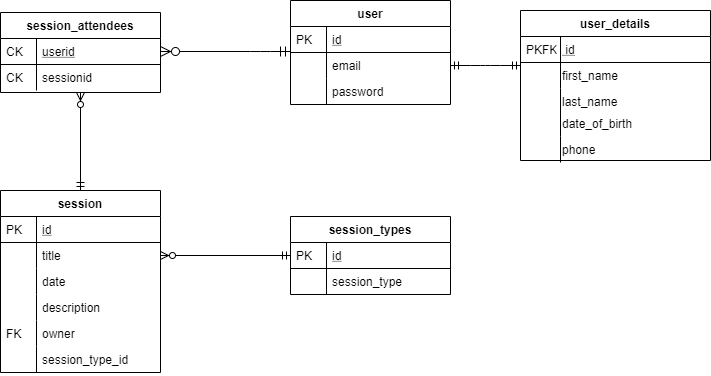

The diagram above was exported from draw.io. Its source (the exported page's mxGraphModel, read from the mxfile embedded in the PNG):
<mxGraphModel dx="1422" dy="745" grid="1" gridSize="10" guides="1" tooltips="1" connect="1" arrows="1" fold="1" page="1" pageScale="1" pageWidth="827" pageHeight="1169" math="0" shadow="0">
  <root>
    <mxCell id="WIyWlLk6GJQsqaUBKTNV-0" />
    <mxCell id="WIyWlLk6GJQsqaUBKTNV-1" parent="WIyWlLk6GJQsqaUBKTNV-0" />
    <mxCell id="zkfFHV4jXpPFQw0GAbJ--56" value="user" style="swimlane;fontStyle=1;childLayout=stackLayout;horizontal=1;startSize=26;horizontalStack=0;resizeParent=1;resizeLast=0;collapsible=1;marginBottom=0;rounded=0;shadow=0;strokeWidth=1;" parent="WIyWlLk6GJQsqaUBKTNV-1" vertex="1">
      <mxGeometry x="400" y="120" width="160" height="104" as="geometry">
        <mxRectangle x="260" y="80" width="160" height="26" as="alternateBounds" />
      </mxGeometry>
    </mxCell>
    <mxCell id="zkfFHV4jXpPFQw0GAbJ--57" value="id" style="shape=partialRectangle;top=0;left=0;right=0;bottom=1;align=left;verticalAlign=top;fillColor=none;spacingLeft=40;spacingRight=4;overflow=hidden;rotatable=0;points=[[0,0.5],[1,0.5]];portConstraint=eastwest;dropTarget=0;rounded=0;shadow=0;strokeWidth=1;fontStyle=4" parent="zkfFHV4jXpPFQw0GAbJ--56" vertex="1">
      <mxGeometry y="26" width="160" height="26" as="geometry" />
    </mxCell>
    <mxCell id="zkfFHV4jXpPFQw0GAbJ--58" value="PK" style="shape=partialRectangle;top=0;left=0;bottom=0;fillColor=none;align=left;verticalAlign=top;spacingLeft=4;spacingRight=4;overflow=hidden;rotatable=0;points=[];portConstraint=eastwest;part=1;" parent="zkfFHV4jXpPFQw0GAbJ--57" vertex="1" connectable="0">
      <mxGeometry width="36" height="26" as="geometry" />
    </mxCell>
    <mxCell id="zkfFHV4jXpPFQw0GAbJ--59" value="email" style="shape=partialRectangle;top=0;left=0;right=0;bottom=0;align=left;verticalAlign=top;fillColor=none;spacingLeft=40;spacingRight=4;overflow=hidden;rotatable=0;points=[[0,0.5],[1,0.5]];portConstraint=eastwest;dropTarget=0;rounded=0;shadow=0;strokeWidth=1;" parent="zkfFHV4jXpPFQw0GAbJ--56" vertex="1">
      <mxGeometry y="52" width="160" height="26" as="geometry" />
    </mxCell>
    <mxCell id="zkfFHV4jXpPFQw0GAbJ--60" value="" style="shape=partialRectangle;top=0;left=0;bottom=0;fillColor=none;align=left;verticalAlign=top;spacingLeft=4;spacingRight=4;overflow=hidden;rotatable=0;points=[];portConstraint=eastwest;part=1;" parent="zkfFHV4jXpPFQw0GAbJ--59" vertex="1" connectable="0">
      <mxGeometry width="36" height="26" as="geometry" />
    </mxCell>
    <mxCell id="zkfFHV4jXpPFQw0GAbJ--61" value="password" style="shape=partialRectangle;top=0;left=0;right=0;bottom=0;align=left;verticalAlign=top;fillColor=none;spacingLeft=40;spacingRight=4;overflow=hidden;rotatable=0;points=[[0,0.5],[1,0.5]];portConstraint=eastwest;dropTarget=0;rounded=0;shadow=0;strokeWidth=1;" parent="zkfFHV4jXpPFQw0GAbJ--56" vertex="1">
      <mxGeometry y="78" width="160" height="26" as="geometry" />
    </mxCell>
    <mxCell id="zkfFHV4jXpPFQw0GAbJ--62" value="" style="shape=partialRectangle;top=0;left=0;bottom=0;fillColor=none;align=left;verticalAlign=top;spacingLeft=4;spacingRight=4;overflow=hidden;rotatable=0;points=[];portConstraint=eastwest;part=1;" parent="zkfFHV4jXpPFQw0GAbJ--61" vertex="1" connectable="0">
      <mxGeometry width="36" height="26" as="geometry" />
    </mxCell>
    <mxCell id="zkfFHV4jXpPFQw0GAbJ--71" value="" style="edgeStyle=orthogonalEdgeStyle;endArrow=ERzeroToMany;startArrow=ERmandOne;shadow=0;strokeWidth=1;endSize=8;startSize=8;entryX=1;entryY=0.5;entryDx=0;entryDy=0;" parent="WIyWlLk6GJQsqaUBKTNV-1" target="cALiIWYdNKebmn1PO_nk-2" edge="1">
      <mxGeometry width="100" height="100" relative="1" as="geometry">
        <mxPoint x="400" y="171" as="sourcePoint" />
        <mxPoint x="330" y="169" as="targetPoint" />
        <Array as="points">
          <mxPoint x="370" y="171" />
          <mxPoint x="370" y="171" />
        </Array>
      </mxGeometry>
    </mxCell>
    <mxCell id="cALiIWYdNKebmn1PO_nk-36" value="" style="edgeStyle=entityRelationEdgeStyle;fontSize=12;html=1;endArrow=ERmandOne;startArrow=ERmandOne;exitX=1;exitY=0.5;exitDx=0;exitDy=0;entryX=0;entryY=0.115;entryDx=0;entryDy=0;entryPerimeter=0;" edge="1" parent="WIyWlLk6GJQsqaUBKTNV-1" source="zkfFHV4jXpPFQw0GAbJ--59" target="cALiIWYdNKebmn1PO_nk-18">
      <mxGeometry width="100" height="100" relative="1" as="geometry">
        <mxPoint x="520" y="280" as="sourcePoint" />
        <mxPoint x="620" y="180" as="targetPoint" />
      </mxGeometry>
    </mxCell>
    <mxCell id="cALiIWYdNKebmn1PO_nk-15" value="user_details" style="swimlane;fontStyle=1;childLayout=stackLayout;horizontal=1;startSize=26;horizontalStack=0;resizeParent=1;resizeLast=0;collapsible=1;marginBottom=0;rounded=0;shadow=0;strokeWidth=1;" vertex="1" parent="WIyWlLk6GJQsqaUBKTNV-1">
      <mxGeometry x="630" y="130" width="190" height="150" as="geometry">
        <mxRectangle x="260" y="270" width="160" height="26" as="alternateBounds" />
      </mxGeometry>
    </mxCell>
    <mxCell id="cALiIWYdNKebmn1PO_nk-16" value=" id" style="shape=partialRectangle;top=0;left=0;right=0;bottom=1;align=left;verticalAlign=top;fillColor=none;spacingLeft=40;spacingRight=4;overflow=hidden;rotatable=0;points=[[0,0.5],[1,0.5]];portConstraint=eastwest;dropTarget=0;rounded=0;shadow=0;strokeWidth=1;fontStyle=4" vertex="1" parent="cALiIWYdNKebmn1PO_nk-15">
      <mxGeometry y="26" width="190" height="26" as="geometry" />
    </mxCell>
    <mxCell id="cALiIWYdNKebmn1PO_nk-17" value="PKFK" style="shape=partialRectangle;top=0;left=0;bottom=0;fillColor=none;align=left;verticalAlign=top;spacingLeft=4;spacingRight=4;overflow=hidden;rotatable=0;points=[];portConstraint=eastwest;part=1;" vertex="1" connectable="0" parent="cALiIWYdNKebmn1PO_nk-16">
      <mxGeometry width="40" height="26" as="geometry" />
    </mxCell>
    <mxCell id="cALiIWYdNKebmn1PO_nk-18" value="first_name" style="shape=partialRectangle;top=0;left=0;right=0;bottom=0;align=left;verticalAlign=top;fillColor=none;spacingLeft=40;spacingRight=4;overflow=hidden;rotatable=0;points=[[0,0.5],[1,0.5]];portConstraint=eastwest;dropTarget=0;rounded=0;shadow=0;strokeWidth=1;" vertex="1" parent="cALiIWYdNKebmn1PO_nk-15">
      <mxGeometry y="52" width="190" height="26" as="geometry" />
    </mxCell>
    <mxCell id="cALiIWYdNKebmn1PO_nk-19" value="" style="shape=partialRectangle;top=0;left=0;bottom=0;fillColor=none;align=left;verticalAlign=top;spacingLeft=4;spacingRight=4;overflow=hidden;rotatable=0;points=[];portConstraint=eastwest;part=1;" vertex="1" connectable="0" parent="cALiIWYdNKebmn1PO_nk-18">
      <mxGeometry width="40" height="26" as="geometry" />
    </mxCell>
    <mxCell id="cALiIWYdNKebmn1PO_nk-20" value="last_name" style="shape=partialRectangle;top=0;left=0;right=0;bottom=0;align=left;verticalAlign=top;fillColor=none;spacingLeft=40;spacingRight=4;overflow=hidden;rotatable=0;points=[[0,0.5],[1,0.5]];portConstraint=eastwest;dropTarget=0;rounded=0;shadow=0;strokeWidth=1;" vertex="1" parent="cALiIWYdNKebmn1PO_nk-15">
      <mxGeometry y="78" width="190" height="26" as="geometry" />
    </mxCell>
    <mxCell id="cALiIWYdNKebmn1PO_nk-21" value="" style="shape=partialRectangle;top=0;left=0;bottom=0;fillColor=none;align=left;verticalAlign=top;spacingLeft=4;spacingRight=4;overflow=hidden;rotatable=0;points=[];portConstraint=eastwest;part=1;" vertex="1" connectable="0" parent="cALiIWYdNKebmn1PO_nk-20">
      <mxGeometry width="40" height="26" as="geometry" />
    </mxCell>
    <mxCell id="cALiIWYdNKebmn1PO_nk-38" value="date_of_birth" style="shape=partialRectangle;top=0;left=0;right=0;bottom=0;align=left;verticalAlign=top;fillColor=none;spacingLeft=40;spacingRight=4;overflow=hidden;rotatable=0;points=[[0,0.5],[1,0.5]];portConstraint=eastwest;dropTarget=0;rounded=0;shadow=0;strokeWidth=1;" vertex="1" parent="WIyWlLk6GJQsqaUBKTNV-1">
      <mxGeometry x="630" y="230" width="190" height="26" as="geometry" />
    </mxCell>
    <mxCell id="cALiIWYdNKebmn1PO_nk-39" value="" style="shape=partialRectangle;top=0;left=0;bottom=0;fillColor=none;align=left;verticalAlign=top;spacingLeft=4;spacingRight=4;overflow=hidden;rotatable=0;points=[];portConstraint=eastwest;part=1;" vertex="1" connectable="0" parent="cALiIWYdNKebmn1PO_nk-38">
      <mxGeometry width="40" height="26" as="geometry" />
    </mxCell>
    <mxCell id="cALiIWYdNKebmn1PO_nk-40" value="phone" style="shape=partialRectangle;top=0;left=0;right=0;bottom=0;align=left;verticalAlign=top;fillColor=none;spacingLeft=40;spacingRight=4;overflow=hidden;rotatable=0;points=[[0,0.5],[1,0.5]];portConstraint=eastwest;dropTarget=0;rounded=0;shadow=0;strokeWidth=1;" vertex="1" parent="WIyWlLk6GJQsqaUBKTNV-1">
      <mxGeometry x="630" y="256" width="190" height="26" as="geometry" />
    </mxCell>
    <mxCell id="cALiIWYdNKebmn1PO_nk-41" value="" style="shape=partialRectangle;top=0;left=0;bottom=0;fillColor=none;align=left;verticalAlign=top;spacingLeft=4;spacingRight=4;overflow=hidden;rotatable=0;points=[];portConstraint=eastwest;part=1;" vertex="1" connectable="0" parent="cALiIWYdNKebmn1PO_nk-40">
      <mxGeometry width="40" height="26" as="geometry" />
    </mxCell>
    <mxCell id="cALiIWYdNKebmn1PO_nk-49" value="" style="fontSize=12;html=1;endArrow=ERzeroToMany;startArrow=ERmandOne;entryX=0.5;entryY=1;entryDx=0;entryDy=0;" edge="1" parent="WIyWlLk6GJQsqaUBKTNV-1" source="zkfFHV4jXpPFQw0GAbJ--64" target="cALiIWYdNKebmn1PO_nk-1">
      <mxGeometry width="100" height="100" relative="1" as="geometry">
        <mxPoint x="360" y="560" as="sourcePoint" />
        <mxPoint x="400" y="401" as="targetPoint" />
      </mxGeometry>
    </mxCell>
    <mxCell id="cALiIWYdNKebmn1PO_nk-67" value="" style="fontSize=12;html=1;endArrow=ERzeroToMany;startArrow=ERmandOne;strokeColor=#000000;rounded=1;entryX=1;entryY=0.5;entryDx=0;entryDy=0;" edge="1" parent="WIyWlLk6GJQsqaUBKTNV-1" source="cALiIWYdNKebmn1PO_nk-52" target="zkfFHV4jXpPFQw0GAbJ--67">
      <mxGeometry width="100" height="100" relative="1" as="geometry">
        <mxPoint x="110" y="610" as="sourcePoint" />
        <mxPoint x="260" y="500" as="targetPoint" />
      </mxGeometry>
    </mxCell>
    <mxCell id="cALiIWYdNKebmn1PO_nk-1" value="session_attendees" style="swimlane;fontStyle=1;childLayout=stackLayout;horizontal=1;startSize=26;horizontalStack=0;resizeParent=1;resizeLast=0;collapsible=1;marginBottom=0;rounded=0;shadow=0;strokeWidth=1;" vertex="1" parent="WIyWlLk6GJQsqaUBKTNV-1">
      <mxGeometry x="110" y="132" width="160" height="80" as="geometry">
        <mxRectangle x="260" y="270" width="160" height="26" as="alternateBounds" />
      </mxGeometry>
    </mxCell>
    <mxCell id="cALiIWYdNKebmn1PO_nk-2" value="userid" style="shape=partialRectangle;top=0;left=0;right=0;bottom=1;align=left;verticalAlign=top;fillColor=none;spacingLeft=40;spacingRight=4;overflow=hidden;rotatable=0;points=[[0,0.5],[1,0.5]];portConstraint=eastwest;dropTarget=0;rounded=0;shadow=0;strokeWidth=1;fontStyle=4" vertex="1" parent="cALiIWYdNKebmn1PO_nk-1">
      <mxGeometry y="26" width="160" height="26" as="geometry" />
    </mxCell>
    <mxCell id="cALiIWYdNKebmn1PO_nk-3" value="CK" style="shape=partialRectangle;top=0;left=0;bottom=0;fillColor=none;align=left;verticalAlign=top;spacingLeft=4;spacingRight=4;overflow=hidden;rotatable=0;points=[];portConstraint=eastwest;part=1;" vertex="1" connectable="0" parent="cALiIWYdNKebmn1PO_nk-2">
      <mxGeometry width="36" height="26" as="geometry" />
    </mxCell>
    <mxCell id="cALiIWYdNKebmn1PO_nk-4" value="sessionid" style="shape=partialRectangle;top=0;left=0;right=0;bottom=0;align=left;verticalAlign=top;fillColor=none;spacingLeft=40;spacingRight=4;overflow=hidden;rotatable=0;points=[[0,0.5],[1,0.5]];portConstraint=eastwest;dropTarget=0;rounded=0;shadow=0;strokeWidth=1;" vertex="1" parent="cALiIWYdNKebmn1PO_nk-1">
      <mxGeometry y="52" width="160" height="26" as="geometry" />
    </mxCell>
    <mxCell id="cALiIWYdNKebmn1PO_nk-5" value="CK" style="shape=partialRectangle;top=0;left=0;bottom=0;fillColor=none;align=left;verticalAlign=top;spacingLeft=4;spacingRight=4;overflow=hidden;rotatable=0;points=[];portConstraint=eastwest;part=1;" vertex="1" connectable="0" parent="cALiIWYdNKebmn1PO_nk-4">
      <mxGeometry width="36" height="26" as="geometry" />
    </mxCell>
    <mxCell id="zkfFHV4jXpPFQw0GAbJ--64" value="session" style="swimlane;fontStyle=1;childLayout=stackLayout;horizontal=1;startSize=26;horizontalStack=0;resizeParent=1;resizeLast=0;collapsible=1;marginBottom=0;rounded=0;shadow=0;strokeWidth=1;" parent="WIyWlLk6GJQsqaUBKTNV-1" vertex="1">
      <mxGeometry x="110" y="310" width="160" height="182" as="geometry">
        <mxRectangle x="400" y="310" width="160" height="26" as="alternateBounds" />
      </mxGeometry>
    </mxCell>
    <mxCell id="zkfFHV4jXpPFQw0GAbJ--65" value="id" style="shape=partialRectangle;top=0;left=0;right=0;bottom=1;align=left;verticalAlign=top;fillColor=none;spacingLeft=40;spacingRight=4;overflow=hidden;rotatable=0;points=[[0,0.5],[1,0.5]];portConstraint=eastwest;dropTarget=0;rounded=0;shadow=0;strokeWidth=1;fontStyle=4" parent="zkfFHV4jXpPFQw0GAbJ--64" vertex="1">
      <mxGeometry y="26" width="160" height="26" as="geometry" />
    </mxCell>
    <mxCell id="zkfFHV4jXpPFQw0GAbJ--66" value="PK" style="shape=partialRectangle;top=0;left=0;bottom=0;fillColor=none;align=left;verticalAlign=top;spacingLeft=4;spacingRight=4;overflow=hidden;rotatable=0;points=[];portConstraint=eastwest;part=1;" parent="zkfFHV4jXpPFQw0GAbJ--65" vertex="1" connectable="0">
      <mxGeometry width="36" height="26" as="geometry" />
    </mxCell>
    <mxCell id="zkfFHV4jXpPFQw0GAbJ--67" value="title" style="shape=partialRectangle;top=0;left=0;right=0;bottom=0;align=left;verticalAlign=top;fillColor=none;spacingLeft=40;spacingRight=4;overflow=hidden;rotatable=0;points=[[0,0.5],[1,0.5]];portConstraint=eastwest;dropTarget=0;rounded=0;shadow=0;strokeWidth=1;" parent="zkfFHV4jXpPFQw0GAbJ--64" vertex="1">
      <mxGeometry y="52" width="160" height="26" as="geometry" />
    </mxCell>
    <mxCell id="zkfFHV4jXpPFQw0GAbJ--68" value="" style="shape=partialRectangle;top=0;left=0;bottom=0;fillColor=none;align=left;verticalAlign=top;spacingLeft=4;spacingRight=4;overflow=hidden;rotatable=0;points=[];portConstraint=eastwest;part=1;" parent="zkfFHV4jXpPFQw0GAbJ--67" vertex="1" connectable="0">
      <mxGeometry width="36" height="26" as="geometry" />
    </mxCell>
    <mxCell id="cALiIWYdNKebmn1PO_nk-32" value="date" style="shape=partialRectangle;top=0;left=0;right=0;bottom=0;align=left;verticalAlign=top;fillColor=none;spacingLeft=40;spacingRight=4;overflow=hidden;rotatable=0;points=[[0,0.5],[1,0.5]];portConstraint=eastwest;dropTarget=0;rounded=0;shadow=0;strokeWidth=1;" vertex="1" parent="zkfFHV4jXpPFQw0GAbJ--64">
      <mxGeometry y="78" width="160" height="26" as="geometry" />
    </mxCell>
    <mxCell id="cALiIWYdNKebmn1PO_nk-33" value="" style="shape=partialRectangle;top=0;left=0;bottom=0;fillColor=none;align=left;verticalAlign=top;spacingLeft=4;spacingRight=4;overflow=hidden;rotatable=0;points=[];portConstraint=eastwest;part=1;" vertex="1" connectable="0" parent="cALiIWYdNKebmn1PO_nk-32">
      <mxGeometry width="36" height="26" as="geometry" />
    </mxCell>
    <mxCell id="zkfFHV4jXpPFQw0GAbJ--69" value="description" style="shape=partialRectangle;top=0;left=0;right=0;bottom=0;align=left;verticalAlign=top;fillColor=none;spacingLeft=40;spacingRight=4;overflow=hidden;rotatable=0;points=[[0,0.5],[1,0.5]];portConstraint=eastwest;dropTarget=0;rounded=0;shadow=0;strokeWidth=1;" parent="zkfFHV4jXpPFQw0GAbJ--64" vertex="1">
      <mxGeometry y="104" width="160" height="26" as="geometry" />
    </mxCell>
    <mxCell id="zkfFHV4jXpPFQw0GAbJ--70" value="" style="shape=partialRectangle;top=0;left=0;bottom=0;fillColor=none;align=left;verticalAlign=top;spacingLeft=4;spacingRight=4;overflow=hidden;rotatable=0;points=[];portConstraint=eastwest;part=1;" parent="zkfFHV4jXpPFQw0GAbJ--69" vertex="1" connectable="0">
      <mxGeometry width="36" height="26" as="geometry" />
    </mxCell>
    <mxCell id="cALiIWYdNKebmn1PO_nk-47" value="owner" style="shape=partialRectangle;top=0;left=0;right=0;bottom=0;align=left;verticalAlign=top;fillColor=none;spacingLeft=40;spacingRight=4;overflow=hidden;rotatable=0;points=[[0,0.5],[1,0.5]];portConstraint=eastwest;dropTarget=0;rounded=0;shadow=0;strokeWidth=1;" vertex="1" parent="zkfFHV4jXpPFQw0GAbJ--64">
      <mxGeometry y="130" width="160" height="26" as="geometry" />
    </mxCell>
    <mxCell id="cALiIWYdNKebmn1PO_nk-48" value="FK" style="shape=partialRectangle;top=0;left=0;bottom=0;fillColor=none;align=left;verticalAlign=top;spacingLeft=4;spacingRight=4;overflow=hidden;rotatable=0;points=[];portConstraint=eastwest;part=1;" vertex="1" connectable="0" parent="cALiIWYdNKebmn1PO_nk-47">
      <mxGeometry width="36" height="26" as="geometry" />
    </mxCell>
    <mxCell id="cALiIWYdNKebmn1PO_nk-50" value="session_type_id" style="shape=partialRectangle;top=0;left=0;right=0;bottom=0;align=left;verticalAlign=top;fillColor=none;spacingLeft=40;spacingRight=4;overflow=hidden;rotatable=0;points=[[0,0.5],[1,0.5]];portConstraint=eastwest;dropTarget=0;rounded=0;shadow=0;strokeWidth=1;" vertex="1" parent="zkfFHV4jXpPFQw0GAbJ--64">
      <mxGeometry y="156" width="160" height="26" as="geometry" />
    </mxCell>
    <mxCell id="cALiIWYdNKebmn1PO_nk-51" value="" style="shape=partialRectangle;top=0;left=0;bottom=0;fillColor=none;align=left;verticalAlign=top;spacingLeft=4;spacingRight=4;overflow=hidden;rotatable=0;points=[];portConstraint=eastwest;part=1;" vertex="1" connectable="0" parent="cALiIWYdNKebmn1PO_nk-50">
      <mxGeometry width="36" height="26" as="geometry" />
    </mxCell>
    <mxCell id="cALiIWYdNKebmn1PO_nk-52" value="session_types" style="swimlane;fontStyle=1;childLayout=stackLayout;horizontal=1;startSize=26;horizontalStack=0;resizeParent=1;resizeLast=0;collapsible=1;marginBottom=0;rounded=0;shadow=0;strokeWidth=1;" vertex="1" parent="WIyWlLk6GJQsqaUBKTNV-1">
      <mxGeometry x="400" y="336" width="160" height="78" as="geometry">
        <mxRectangle x="400" y="310" width="160" height="26" as="alternateBounds" />
      </mxGeometry>
    </mxCell>
    <mxCell id="cALiIWYdNKebmn1PO_nk-53" value="id" style="shape=partialRectangle;top=0;left=0;right=0;bottom=1;align=left;verticalAlign=top;fillColor=none;spacingLeft=40;spacingRight=4;overflow=hidden;rotatable=0;points=[[0,0.5],[1,0.5]];portConstraint=eastwest;dropTarget=0;rounded=0;shadow=0;strokeWidth=1;fontStyle=4" vertex="1" parent="cALiIWYdNKebmn1PO_nk-52">
      <mxGeometry y="26" width="160" height="26" as="geometry" />
    </mxCell>
    <mxCell id="cALiIWYdNKebmn1PO_nk-54" value="PK" style="shape=partialRectangle;top=0;left=0;bottom=0;fillColor=none;align=left;verticalAlign=top;spacingLeft=4;spacingRight=4;overflow=hidden;rotatable=0;points=[];portConstraint=eastwest;part=1;" vertex="1" connectable="0" parent="cALiIWYdNKebmn1PO_nk-53">
      <mxGeometry width="36" height="26" as="geometry" />
    </mxCell>
    <mxCell id="cALiIWYdNKebmn1PO_nk-55" value="session_type" style="shape=partialRectangle;top=0;left=0;right=0;bottom=0;align=left;verticalAlign=top;fillColor=none;spacingLeft=40;spacingRight=4;overflow=hidden;rotatable=0;points=[[0,0.5],[1,0.5]];portConstraint=eastwest;dropTarget=0;rounded=0;shadow=0;strokeWidth=1;" vertex="1" parent="cALiIWYdNKebmn1PO_nk-52">
      <mxGeometry y="52" width="160" height="26" as="geometry" />
    </mxCell>
    <mxCell id="cALiIWYdNKebmn1PO_nk-56" value="" style="shape=partialRectangle;top=0;left=0;bottom=0;fillColor=none;align=left;verticalAlign=top;spacingLeft=4;spacingRight=4;overflow=hidden;rotatable=0;points=[];portConstraint=eastwest;part=1;" vertex="1" connectable="0" parent="cALiIWYdNKebmn1PO_nk-55">
      <mxGeometry width="36" height="26" as="geometry" />
    </mxCell>
  </root>
</mxGraphModel>